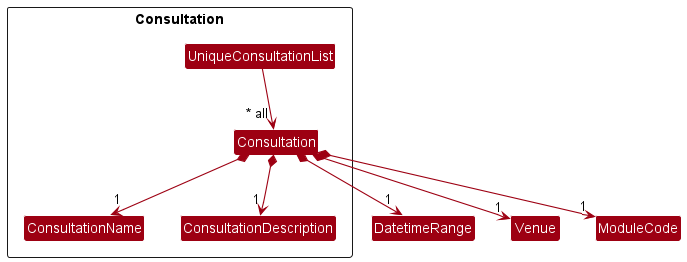

The diagram above was rendered by PlantUML. Its source (embedded in the PNG):
@startuml
!include style.puml
skinparam arrowThickness 1.1
skinparam arrowColor MODEL_COLOR
skinparam classBackgroundColor MODEL_COLOR
skinparam classAttributeIconSize 0

Package Consultation <<Rectangle>>{

Class UniqueConsultationList
Class Consultation
Class ConsultationName
Class ConsultationDescription

}

Class DatetimeRange
Class Venue
Class ModuleCode

UniqueConsultationList --> "~* all" Consultation
Consultation *--> "1" ConsultationName
Consultation *--> "1" ConsultationDescription
Consultation *--> "1" DatetimeRange
Consultation *--> "1" Venue
Consultation *--> "1" ModuleCode

@enduml